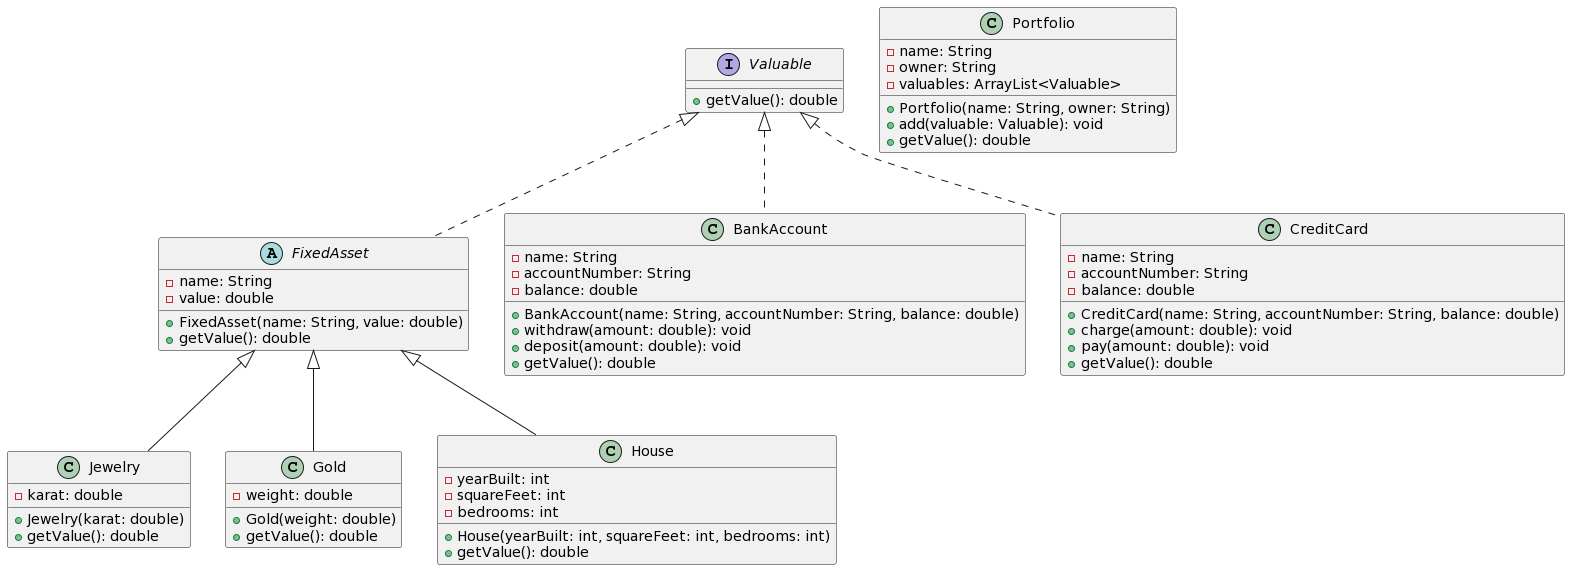

The diagram above was rendered by PlantUML. Its source (embedded in the PNG):
@startuml
interface Valuable {
  + getValue(): double
}

abstract class FixedAsset implements Valuable {
  - name: String
  - value: double

  + FixedAsset(name: String, value: double)
  + getValue(): double
}

class Jewelry {
  - karat: double

  + Jewelry(karat: double)
  + getValue(): double
}

class Gold {
  - weight: double

  + Gold(weight: double)
  + getValue(): double
}

class House {
  - yearBuilt: int
  - squareFeet: int
  - bedrooms: int

  + House(yearBuilt: int, squareFeet: int, bedrooms: int)
  + getValue(): double
}

class BankAccount implements Valuable {
  - name: String
  - accountNumber: String
  - balance: double

  + BankAccount(name: String, accountNumber: String, balance: double)
  + withdraw(amount: double): void
  + deposit(amount: double): void
  + getValue(): double
}

class CreditCard implements Valuable {
  - name: String
  - accountNumber: String
  - balance: double

  + CreditCard(name: String, accountNumber: String, balance: double)
  + charge(amount: double): void
  + pay(amount: double): void
  + getValue(): double
}

class Portfolio {
  - name: String
  - owner: String
  - valuables: ArrayList<Valuable>

  + Portfolio(name: String, owner: String)
  + add(valuable: Valuable): void
  + getValue(): double
}

FixedAsset <|-- Jewelry
FixedAsset <|-- Gold
FixedAsset <|-- House
@enduml